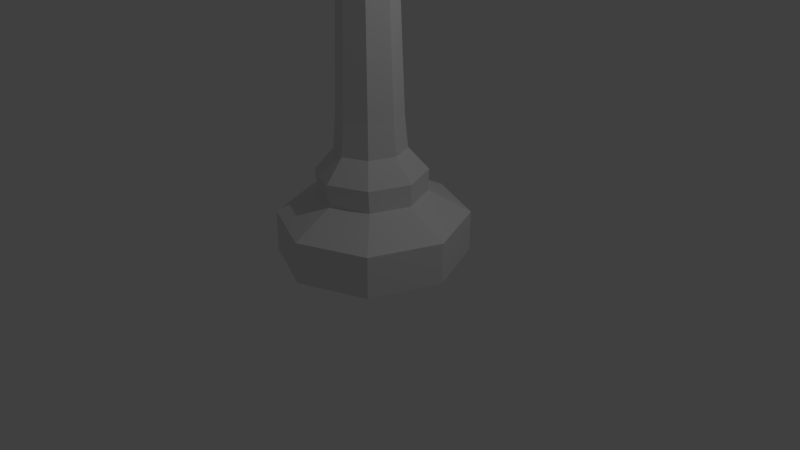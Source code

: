 # Source: untitled.blend  (saved by Blender 2.72.0; exported with 4.5.12 LTS)
import bpy
from mathutils import Matrix  # noqa: F401  (used for matrix-valued properties, if any)

bpy.ops.wm.read_factory_settings(use_empty=True)
scene = bpy.context.scene
scene.name = 'Scene'

# ---- collections
col_collection_1 = bpy.data.collections.new('Collection 1'); scene.collection.children.link(col_collection_1)

# ---- world
world_world = bpy.data.worlds.new('World'); scene.world = world_world
world_world.color = (0.05088, 0.05088, 0.05088)
world_world.use_sun_shadow = False
world_world.sun_shadow_jitter_overblur = 0.0
world_world.cycles.sampling_method = 'MANUAL'
world_world.cycles.sample_map_resolution = 256

# ---- cameras
cam_camera = bpy.data.cameras.new('Camera')
cam_camera.clip_end = 100.0
cam_camera.lens = 35.0
cam_camera.sensor_width = 32.0
cam_camera.sensor_height = 18.0
cam_camera.ortho_scale = 7.314
cam_camera.dof.focus_distance = 0.0
cam_camera.dof.aperture_fstop = 128.0

# ---- lights
light_lamp = bpy.data.lights.new('Lamp', 'POINT')
light_lamp.transmission_factor = 0.0
light_lamp.cutoff_distance = 30.0
light_lamp.energy = 100.0
light_lamp.shadow_buffer_clip_start = 1.001
light_lamp.shadow_soft_size = 0.1
light_lamp.shadow_maximum_resolution = 0.006
light_lamp.use_absolute_resolution = True
light_lamp.cycles.use_multiple_importance_sampling = False

# ---- meshes
me_cylinder = bpy.data.meshes.new('Cylinder')
me_cylinder.from_pydata([(-3.022e-09, 1.221, 0.06689), (0.01839, 1.221, 0.6137), (0.8632, 0.8632, 0.06689), (0.8816, 0.8632, 0.6137), (1.221, -5.127e-08, 0.06689), (1.239, 1.44e-07, 0.6137), (0.8632, -0.8632, 0.06689), (0.8816, -0.8632, 0.6137), (-1.04e-07, -1.221, 0.06689), (0.01839, -1.221, 0.6137), (-0.8632, -0.8632, 0.06689), (-0.8448, -0.8632, 0.6137), (-1.221, 8.903e-09, 0.06689), (-1.202, 2.042e-07, 0.6137), (-0.8632, 0.8632, 0.06689), (-0.8448, 0.8632, 0.6137), (0.01839, 0.6812, 0.908), (0.5001, 0.4817, 0.908), (0.6996, 1.307e-07, 0.908), (0.5001, -0.4817, 0.908), (0.01839, -0.6812, 0.908), (-0.4633, -0.4817, 0.908), (-0.6628, 1.643e-07, 0.908), (-0.4633, 0.4817, 0.908), (-0.003684, 0.4553, 1.468), (0.3182, 0.3219, 1.473), (0.4515, 8.007e-08, 1.475), (0.3182, -0.3219, 1.473), (-0.003684, -0.4553, 1.468), (-0.3256, -0.3219, 1.463), (-0.4589, 9.725e-08, 1.461), (-0.3256, 0.3219, 1.463), (0.03311, 0.4553, 4.724), (0.355, 0.3219, 4.728), (0.4883, -3.574e-07, 4.73), (0.355, -0.3219, 4.728), (0.03311, -0.4553, 4.724), (-0.2888, -0.3219, 4.719), (-0.4221, -3.402e-07, 4.717), (-0.2888, 0.3219, 4.719), (0.02914, 0.3332, 4.373), (-0.2064, 0.2355, 4.369), (-0.3039, -2.964e-07, 4.368), (-0.2064, -0.2355, 4.369), (0.02914, -0.3332, 4.373), (0.2647, -0.2355, 4.376), (0.3622, -3.089e-07, 4.377), (0.2647, 0.2355, 4.376), (0.001155, 0.416, 1.896), (-0.293, 0.2942, 1.892), (-0.4148, 3.858e-08, 1.89), (-0.293, -0.2942, 1.892), (0.001155, -0.416, 1.896), (0.2953, -0.2941, 1.9), (0.4171, 2.288e-08, 1.902), (0.2953, 0.2941, 1.9), (0.007356, 0.7038, 1.188), (-0.4903, 0.4976, 1.185), (-0.6964, 1.318e-07, 1.184), (-0.4903, -0.4976, 1.185), (0.007356, -0.7038, 1.188), (0.505, -0.4976, 1.191), (0.7111, 1.003e-07, 1.192), (0.505, 0.4976, 1.191), (0.03311, 0.4553, 4.724), (0.355, 0.3219, 4.73), (0.4883, -3.574e-07, 4.732), (0.355, -0.3219, 4.73), (0.03311, -0.4553, 4.724), (-0.2888, -0.3219, 4.718), (-0.4221, -3.402e-07, 4.715), (-0.2888, 0.3219, 4.718), (0.03311, 0.4553, 4.724), (0.355, 0.3219, 4.724), (0.4883, -3.574e-07, 4.724), (0.355, -0.3219, 4.724), (0.03311, -0.4553, 4.724), (-0.2888, -0.3219, 4.724), (-0.4221, -3.402e-07, 4.724), (-0.2888, 0.3219, 4.724), (0.01471, 0.2902, 5.184), (0.2199, 0.2052, 5.184), (0.3048, -4.212e-07, 5.184), (0.2199, -0.2052, 5.184), (0.01471, -0.2902, 5.184), (-0.1905, -0.2052, 5.184), (-0.2754, -4.102e-07, 5.184), (-0.1905, 0.2052, 5.184), (0.05285, 0.3178, 10.6), (0.2775, 0.2247, 10.6), (0.3706, -1.148e-06, 10.6), (0.2775, -0.2247, 10.6), (0.05285, -0.3178, 10.6), (-0.1719, -0.2247, 10.6), (-0.2649, -1.136e-06, 10.6), (-0.1719, 0.2247, 10.6), (0.05285, 0.4422, 11.02), (0.3655, 0.3126, 11.02), (0.4949, -1.187e-06, 11.02), (0.3655, -0.3126, 11.02), (0.05285, -0.4422, 11.02), (-0.2598, -0.3127, 11.02), (-0.3893, -1.17e-06, 11.02), (-0.2598, 0.3127, 11.02), (0.05285, 0.4827, 11.71), (0.3941, 0.3412, 11.71), (0.5354, -1.253e-06, 11.71), (0.3941, -0.3412, 11.71), (0.05285, -0.4827, 11.71), (-0.2884, -0.3413, 11.71), (-0.4297, -1.235e-06, 11.71), (-0.2884, 0.3413, 11.71), (0.05285, 0.4827, 11.71), (0.3941, 0.3412, 11.71), (0.5354, -1.253e-06, 11.71), (0.3941, -0.3412, 11.71), (0.05285, -0.4827, 11.71), (-0.2884, -0.3413, 11.71), (-0.4297, -1.235e-06, 11.71), (-0.2884, 0.3413, 11.71), (0.05285, 0.4827, 11.71), (0.3941, 0.3412, 11.71), (0.5354, -1.253e-06, 11.71), (0.3941, -0.3412, 11.71), (0.05285, -0.4827, 11.71), (-0.2884, -0.3413, 11.71), (-0.4297, -1.235e-06, 11.71), (-0.2884, 0.3413, 11.71), (0.05285, 0.2099, 12.19), (0.2013, 0.1484, 12.19), (0.2627, -1.309e-06, 12.19), (0.2013, -0.1484, 12.19), (0.05285, -0.2099, 12.19), (-0.09559, -0.1484, 12.19), (-0.1571, -1.301e-06, 12.19), (-0.09559, 0.1484, 12.19), (0.05285, 0.2099, 12.19), (0.2013, 0.1484, 12.19), (0.2627, -1.309e-06, 12.19), (0.2013, -0.1484, 12.19), (0.05285, -0.2099, 12.19), (-0.09559, -0.1484, 12.19), (-0.1571, -1.301e-06, 12.19), (-0.09559, 0.1484, 12.19), (0.05284, -1.332e-06, 12.38)], [], [(0, 1, 3, 2), (2, 3, 5, 4), (4, 5, 7, 6), (6, 7, 9, 8), (8, 9, 11, 10), (10, 11, 13, 12), (12, 13, 15, 14), (14, 15, 1, 0), (1, 15, 23, 16), (15, 13, 22, 23), (13, 11, 21, 22), (11, 9, 20, 21), (9, 7, 19, 20), (7, 5, 18, 19), (5, 3, 17, 18), (3, 1, 16, 17), (56, 57, 31, 24), (57, 58, 30, 31), (58, 59, 29, 30), (59, 60, 28, 29), (60, 61, 27, 28), (61, 62, 26, 27), (62, 63, 25, 26), (63, 56, 24, 25), (40, 41, 39, 32), (41, 42, 38, 39), (42, 43, 37, 38), (43, 44, 36, 37), (44, 45, 35, 36), (45, 46, 34, 35), (46, 47, 33, 34), (47, 40, 32, 33), (48, 49, 41, 40), (49, 50, 42, 41), (50, 51, 43, 42), (51, 52, 44, 43), (52, 53, 45, 44), (53, 54, 46, 45), (54, 55, 47, 46), (55, 48, 40, 47), (24, 31, 49, 48), (31, 30, 50, 49), (30, 29, 51, 50), (29, 28, 52, 51), (28, 27, 53, 52), (27, 26, 54, 53), (26, 25, 55, 54), (25, 24, 48, 55), (16, 23, 57, 56), (23, 22, 58, 57), (22, 21, 59, 58), (21, 20, 60, 59), (20, 19, 61, 60), (19, 18, 62, 61), (18, 17, 63, 62), (17, 16, 56, 63), (32, 39, 71, 64), (39, 38, 70, 71), (38, 37, 69, 70), (37, 36, 68, 69), (36, 35, 67, 68), (35, 34, 66, 67), (34, 33, 65, 66), (33, 32, 64, 65), (64, 71, 79, 72), (71, 70, 78, 79), (70, 69, 77, 78), (69, 68, 76, 77), (68, 67, 75, 76), (67, 66, 74, 75), (66, 65, 73, 74), (65, 64, 72, 73), (72, 79, 87, 80), (79, 78, 86, 87), (78, 77, 85, 86), (77, 76, 84, 85), (76, 75, 83, 84), (75, 74, 82, 83), (74, 73, 81, 82), (73, 72, 80, 81), (80, 87, 95, 88), (87, 86, 94, 95), (86, 85, 93, 94), (85, 84, 92, 93), (84, 83, 91, 92), (83, 82, 90, 91), (82, 81, 89, 90), (81, 80, 88, 89), (88, 95, 103, 96), (95, 94, 102, 103), (94, 93, 101, 102), (93, 92, 100, 101), (92, 91, 99, 100), (91, 90, 98, 99), (90, 89, 97, 98), (89, 88, 96, 97), (96, 103, 111, 104), (103, 102, 110, 111), (102, 101, 109, 110), (101, 100, 108, 109), (100, 99, 107, 108), (99, 98, 106, 107), (98, 97, 105, 106), (97, 96, 104, 105), (104, 111, 119, 112), (111, 110, 118, 119), (110, 109, 117, 118), (109, 108, 116, 117), (108, 107, 115, 116), (107, 106, 114, 115), (106, 105, 113, 114), (105, 104, 112, 113), (112, 119, 127, 120), (119, 118, 126, 127), (118, 117, 125, 126), (117, 116, 124, 125), (116, 115, 123, 124), (115, 114, 122, 123), (114, 113, 121, 122), (113, 112, 120, 121), (120, 127, 135, 128), (127, 126, 134, 135), (126, 125, 133, 134), (125, 124, 132, 133), (124, 123, 131, 132), (123, 122, 130, 131), (122, 121, 129, 130), (121, 120, 128, 129), (128, 135, 143, 136), (135, 134, 142, 143), (134, 133, 141, 142), (133, 132, 140, 141), (132, 131, 139, 140), (131, 130, 138, 139), (130, 129, 137, 138), (129, 128, 136, 137), (136, 143, 144), (143, 142, 144), (142, 141, 144), (141, 140, 144), (140, 139, 144), (139, 138, 144), (138, 137, 144), (137, 136, 144)])
me_cylinder.use_remesh_preserve_volume = False
me_cylinder.use_remesh_preserve_attributes = False
me_cylinder.use_mirror_vertex_groups = False
me_cylinder.update()

# ---- objects
ob_cylinder = bpy.data.objects.new('Cylinder', me_cylinder)
ob_lamp = bpy.data.objects.new('Lamp', light_lamp)
ob_camera = bpy.data.objects.new('Camera', cam_camera)

# ---- transforms, parenting, visibility, modifiers, constraints
ob_cylinder.location = (0.0, 0.0, 0.0)
ob_cylinder.lineart.crease_threshold = 0.0
ob_lamp.location = (4.076, 1.005, 5.904)
ob_lamp.rotation_euler = (0.6503, 0.05522, 1.866)
ob_lamp.lock_rotations_4d = False
ob_lamp.empty_display_type = 'ARROWS'
ob_lamp.color = (0.0, 0.0, 0.0, 0.0)
ob_lamp.lineart.crease_threshold = 0.0
ob_camera.location = (7.481, -6.508, 5.344)
ob_camera.rotation_euler = (1.109, 0.01082, 0.8149)
ob_camera.lock_rotations_4d = False
ob_camera.empty_display_type = 'ARROWS'
ob_camera.color = (0.0, 0.0, 0.0, 0.0)
ob_camera.display_type = 'WIRE'
ob_camera.lineart.crease_threshold = 0.0

# ---- collection membership
col_collection_1.objects.link(ob_cylinder)
col_collection_1.objects.link(ob_lamp)
col_collection_1.objects.link(ob_camera)

# ---- scene / render settings (as saved in the file)
scene.camera = ob_camera
scene.frame_start = 1; scene.frame_end = 250; scene.frame_set(1)
scene.render.engine = 'BLENDER_EEVEE_NEXT'
scene.render.resolution_percentage = 50
scene.render.dither_intensity = 0.0
scene.cycles.use_denoising = False
scene.cycles.samples = 10
scene.cycles.sampling_pattern = 'TABULATED_SOBOL'
scene.cycles.light_sampling_threshold = 0.0
scene.cycles.use_adaptive_sampling = False
scene.cycles.use_light_tree = False
scene.cycles.blur_glossy = 0.0
scene.cycles.pixel_filter_type = 'GAUSSIAN'
scene.cycles.sample_clamp_indirect = 0.0
scene.view_settings.view_transform = 'Standard'
bpy.context.view_layer.update()
